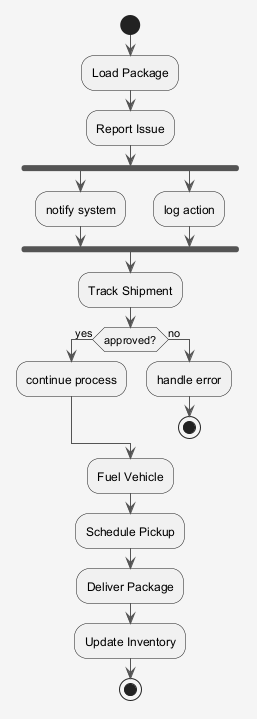

The diagram above was rendered by PlantUML. Its source (embedded in the PNG):
@startuml
skinparam shadowing false
skinparam backgroundColor #F5F5F5
skinparam ArrowColor #555555
start
:Load Package;
:Report Issue;
fork
:notify system;
fork again
:log action;
end fork
:Track Shipment;
if (approved?) then (yes)
:continue process;
else (no)
:handle error;
stop
endif
:Fuel Vehicle;
:Schedule Pickup;
:Deliver Package;
:Update Inventory;
stop
@enduml